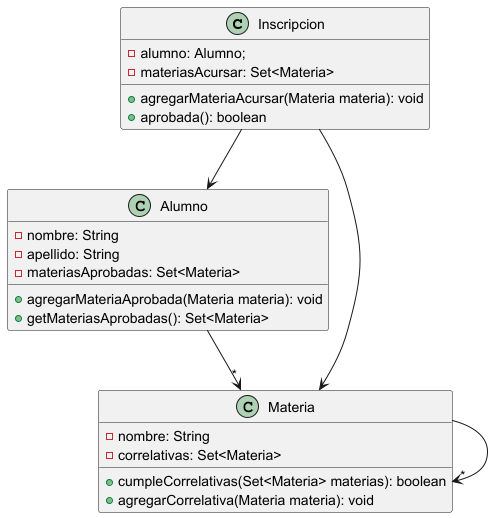

The diagram above was rendered by PlantUML. Its source (embedded in the PNG):
@startuml

Inscripcion --> Alumno
Inscripcion --> Materia
Alumno -->"*" Materia
Materia -->"*" Materia

class Inscripcion {

    - alumno: Alumno;
    - materiasAcursar: Set<Materia>

    +agregarMateriaAcursar(Materia materia): void
    +aprobada(): boolean
}

class Alumno{

    - nombre: String
    - apellido: String
    - materiasAprobadas: Set<Materia>

    +agregarMateriaAprobada(Materia materia): void
    +getMateriasAprobadas(): Set<Materia>
}

class Materia{

    -nombre: String
    -correlativas: Set<Materia>

    +cumpleCorrelativas(Set<Materia> materias): boolean
    +agregarCorrelativa(Materia materia): void
}
@enduml